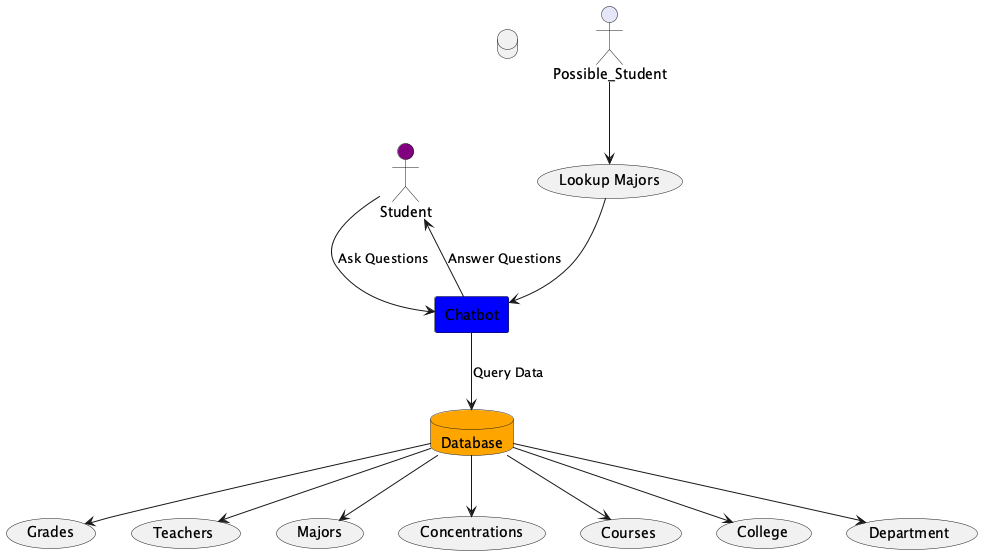

The diagram above was rendered by PlantUML. Its source (embedded in the PNG):
@startuml UseCase_axb19c
actor "Student" #Purple
actor "Possible_Student" #Lavender

database "Database" #Orange
rectangle "Chatbot" #Blue
usecase "Grades"
usecase "Teachers"
usecase "Majors"
usecase "Concentrations"
usecase "Courses"
usecase "College"
usecase "Department"
usecase "Lookup Majors"

Student --> Chatbot : "Ask Questions"
Chatbot --> Student : "Answer Questions"
Possible_Student --> (Lookup Majors)
"Lookup Majors" --> Chatbot
Chatbot --> Database : "Query Data"

Database {
    "Database" --> (Grades)
    "Database" --> (Teachers)
    "Database" --> (Majors)
    "Database" --> (Concentrations)
    "Database" --> (Courses)
    "Database" --> (College)
    "Database" --> (Department)
}
@enduml